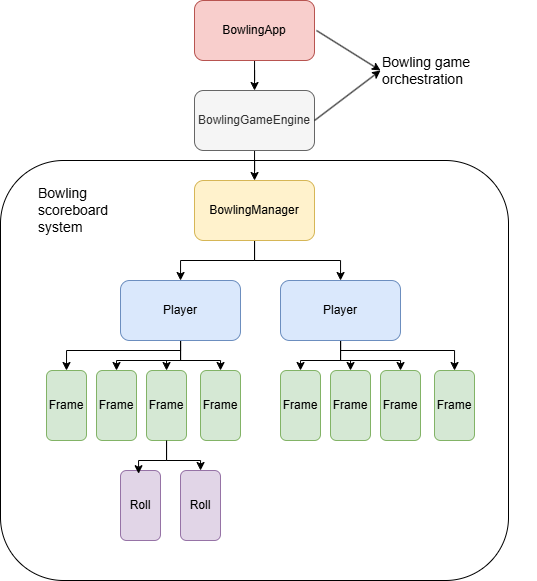

The diagram above was exported from draw.io. Its source (the exported page's mxGraphModel, read from the mxfile embedded in the PNG):
<mxGraphModel dx="1105" dy="586" grid="1" gridSize="10" guides="1" tooltips="1" connect="1" arrows="1" fold="1" page="1" pageScale="1" pageWidth="827" pageHeight="1169" math="0" shadow="0">
  <root>
    <mxCell id="0" />
    <mxCell id="1" parent="0" />
    <mxCell id="vSSjO5az3wqX12gF-nnn-7" value="" style="rounded=1;whiteSpace=wrap;html=1;" vertex="1" parent="1">
      <mxGeometry x="164" y="390" width="508" height="420" as="geometry" />
    </mxCell>
    <mxCell id="gWOZPbGBoViHKmuhaCXJ-14" style="edgeStyle=orthogonalEdgeStyle;rounded=0;orthogonalLoop=1;jettySize=auto;html=1;" parent="1" source="gWOZPbGBoViHKmuhaCXJ-1" target="gWOZPbGBoViHKmuhaCXJ-2" edge="1">
      <mxGeometry relative="1" as="geometry" />
    </mxCell>
    <mxCell id="gWOZPbGBoViHKmuhaCXJ-15" style="edgeStyle=orthogonalEdgeStyle;rounded=0;orthogonalLoop=1;jettySize=auto;html=1;" parent="1" source="gWOZPbGBoViHKmuhaCXJ-1" target="gWOZPbGBoViHKmuhaCXJ-3" edge="1">
      <mxGeometry relative="1" as="geometry" />
    </mxCell>
    <mxCell id="gWOZPbGBoViHKmuhaCXJ-1" value="BowlingManager" style="rounded=1;whiteSpace=wrap;html=1;fillColor=#fff2cc;strokeColor=#d6b656;" parent="1" vertex="1">
      <mxGeometry x="358" y="410" width="120" height="60" as="geometry" />
    </mxCell>
    <mxCell id="gWOZPbGBoViHKmuhaCXJ-17" style="edgeStyle=orthogonalEdgeStyle;rounded=0;orthogonalLoop=1;jettySize=auto;html=1;entryX=0.5;entryY=0;entryDx=0;entryDy=0;" parent="1" source="gWOZPbGBoViHKmuhaCXJ-2" target="gWOZPbGBoViHKmuhaCXJ-4" edge="1">
      <mxGeometry relative="1" as="geometry">
        <Array as="points">
          <mxPoint x="344" y="580" />
          <mxPoint x="230" y="580" />
        </Array>
      </mxGeometry>
    </mxCell>
    <mxCell id="gWOZPbGBoViHKmuhaCXJ-18" style="edgeStyle=orthogonalEdgeStyle;rounded=0;orthogonalLoop=1;jettySize=auto;html=1;entryX=0.5;entryY=0;entryDx=0;entryDy=0;" parent="1" source="gWOZPbGBoViHKmuhaCXJ-2" target="gWOZPbGBoViHKmuhaCXJ-5" edge="1">
      <mxGeometry relative="1" as="geometry" />
    </mxCell>
    <mxCell id="gWOZPbGBoViHKmuhaCXJ-19" style="edgeStyle=orthogonalEdgeStyle;rounded=0;orthogonalLoop=1;jettySize=auto;html=1;" parent="1" source="gWOZPbGBoViHKmuhaCXJ-2" target="gWOZPbGBoViHKmuhaCXJ-6" edge="1">
      <mxGeometry relative="1" as="geometry" />
    </mxCell>
    <mxCell id="gWOZPbGBoViHKmuhaCXJ-20" style="edgeStyle=orthogonalEdgeStyle;rounded=0;orthogonalLoop=1;jettySize=auto;html=1;entryX=0.5;entryY=0;entryDx=0;entryDy=0;" parent="1" source="gWOZPbGBoViHKmuhaCXJ-2" target="gWOZPbGBoViHKmuhaCXJ-7" edge="1">
      <mxGeometry relative="1" as="geometry" />
    </mxCell>
    <mxCell id="gWOZPbGBoViHKmuhaCXJ-2" value="Player" style="rounded=1;whiteSpace=wrap;html=1;fillColor=#dae8fc;strokeColor=#6c8ebf;" parent="1" vertex="1">
      <mxGeometry x="284" y="510" width="120" height="60" as="geometry" />
    </mxCell>
    <mxCell id="gWOZPbGBoViHKmuhaCXJ-21" style="edgeStyle=orthogonalEdgeStyle;rounded=0;orthogonalLoop=1;jettySize=auto;html=1;" parent="1" source="gWOZPbGBoViHKmuhaCXJ-3" target="gWOZPbGBoViHKmuhaCXJ-11" edge="1">
      <mxGeometry relative="1" as="geometry">
        <Array as="points">
          <mxPoint x="504" y="580" />
          <mxPoint x="618" y="580" />
        </Array>
      </mxGeometry>
    </mxCell>
    <mxCell id="gWOZPbGBoViHKmuhaCXJ-22" style="edgeStyle=orthogonalEdgeStyle;rounded=0;orthogonalLoop=1;jettySize=auto;html=1;entryX=0.5;entryY=0;entryDx=0;entryDy=0;" parent="1" source="gWOZPbGBoViHKmuhaCXJ-3" target="gWOZPbGBoViHKmuhaCXJ-10" edge="1">
      <mxGeometry relative="1" as="geometry" />
    </mxCell>
    <mxCell id="gWOZPbGBoViHKmuhaCXJ-23" style="edgeStyle=orthogonalEdgeStyle;rounded=0;orthogonalLoop=1;jettySize=auto;html=1;entryX=0.5;entryY=0;entryDx=0;entryDy=0;" parent="1" source="gWOZPbGBoViHKmuhaCXJ-3" target="gWOZPbGBoViHKmuhaCXJ-9" edge="1">
      <mxGeometry relative="1" as="geometry" />
    </mxCell>
    <mxCell id="gWOZPbGBoViHKmuhaCXJ-24" style="edgeStyle=orthogonalEdgeStyle;rounded=0;orthogonalLoop=1;jettySize=auto;html=1;entryX=0.5;entryY=0;entryDx=0;entryDy=0;" parent="1" source="gWOZPbGBoViHKmuhaCXJ-3" target="gWOZPbGBoViHKmuhaCXJ-8" edge="1">
      <mxGeometry relative="1" as="geometry" />
    </mxCell>
    <mxCell id="gWOZPbGBoViHKmuhaCXJ-3" value="Player" style="rounded=1;whiteSpace=wrap;html=1;fillColor=#dae8fc;strokeColor=#6c8ebf;" parent="1" vertex="1">
      <mxGeometry x="444" y="510" width="120" height="60" as="geometry" />
    </mxCell>
    <mxCell id="gWOZPbGBoViHKmuhaCXJ-4" value="Frame" style="rounded=1;whiteSpace=wrap;html=1;fillColor=#d5e8d4;strokeColor=#82b366;" parent="1" vertex="1">
      <mxGeometry x="210" y="600" width="40" height="70" as="geometry" />
    </mxCell>
    <mxCell id="gWOZPbGBoViHKmuhaCXJ-5" value="Frame" style="rounded=1;whiteSpace=wrap;html=1;fillColor=#d5e8d4;strokeColor=#82b366;" parent="1" vertex="1">
      <mxGeometry x="260" y="600" width="40" height="70" as="geometry" />
    </mxCell>
    <mxCell id="gWOZPbGBoViHKmuhaCXJ-26" style="edgeStyle=orthogonalEdgeStyle;rounded=0;orthogonalLoop=1;jettySize=auto;html=1;" parent="1" source="gWOZPbGBoViHKmuhaCXJ-6" target="gWOZPbGBoViHKmuhaCXJ-13" edge="1">
      <mxGeometry relative="1" as="geometry" />
    </mxCell>
    <mxCell id="gWOZPbGBoViHKmuhaCXJ-6" value="Frame" style="rounded=1;whiteSpace=wrap;html=1;fillColor=#d5e8d4;strokeColor=#82b366;" parent="1" vertex="1">
      <mxGeometry x="310" y="600" width="40" height="70" as="geometry" />
    </mxCell>
    <mxCell id="gWOZPbGBoViHKmuhaCXJ-7" value="Frame" style="rounded=1;whiteSpace=wrap;html=1;fillColor=#d5e8d4;strokeColor=#82b366;" parent="1" vertex="1">
      <mxGeometry x="364" y="600" width="40" height="70" as="geometry" />
    </mxCell>
    <mxCell id="gWOZPbGBoViHKmuhaCXJ-8" value="Frame" style="rounded=1;whiteSpace=wrap;html=1;fillColor=#d5e8d4;strokeColor=#82b366;" parent="1" vertex="1">
      <mxGeometry x="444" y="600" width="40" height="70" as="geometry" />
    </mxCell>
    <mxCell id="gWOZPbGBoViHKmuhaCXJ-9" value="Frame" style="rounded=1;whiteSpace=wrap;html=1;fillColor=#d5e8d4;strokeColor=#82b366;" parent="1" vertex="1">
      <mxGeometry x="494" y="600" width="40" height="70" as="geometry" />
    </mxCell>
    <mxCell id="gWOZPbGBoViHKmuhaCXJ-10" value="Frame" style="rounded=1;whiteSpace=wrap;html=1;fillColor=#d5e8d4;strokeColor=#82b366;" parent="1" vertex="1">
      <mxGeometry x="544" y="600" width="40" height="70" as="geometry" />
    </mxCell>
    <mxCell id="gWOZPbGBoViHKmuhaCXJ-11" value="Frame" style="rounded=1;whiteSpace=wrap;html=1;fillColor=#d5e8d4;strokeColor=#82b366;" parent="1" vertex="1">
      <mxGeometry x="598" y="600" width="40" height="70" as="geometry" />
    </mxCell>
    <mxCell id="gWOZPbGBoViHKmuhaCXJ-12" value="Roll" style="rounded=1;whiteSpace=wrap;html=1;fillColor=#e1d5e7;strokeColor=#9673a6;" parent="1" vertex="1">
      <mxGeometry x="284" y="700" width="40" height="70" as="geometry" />
    </mxCell>
    <mxCell id="gWOZPbGBoViHKmuhaCXJ-13" value="Roll" style="rounded=1;whiteSpace=wrap;html=1;fillColor=#e1d5e7;strokeColor=#9673a6;" parent="1" vertex="1">
      <mxGeometry x="344" y="700" width="40" height="70" as="geometry" />
    </mxCell>
    <mxCell id="gWOZPbGBoViHKmuhaCXJ-25" style="edgeStyle=orthogonalEdgeStyle;rounded=0;orthogonalLoop=1;jettySize=auto;html=1;entryX=0.452;entryY=0.046;entryDx=0;entryDy=0;entryPerimeter=0;" parent="1" source="gWOZPbGBoViHKmuhaCXJ-6" target="gWOZPbGBoViHKmuhaCXJ-12" edge="1">
      <mxGeometry relative="1" as="geometry" />
    </mxCell>
    <mxCell id="vSSjO5az3wqX12gF-nnn-4" value="" style="edgeStyle=orthogonalEdgeStyle;rounded=0;orthogonalLoop=1;jettySize=auto;html=1;" edge="1" parent="1" source="vSSjO5az3wqX12gF-nnn-2" target="gWOZPbGBoViHKmuhaCXJ-1">
      <mxGeometry relative="1" as="geometry" />
    </mxCell>
    <mxCell id="vSSjO5az3wqX12gF-nnn-2" value="BowlingGameEngine" style="rounded=1;whiteSpace=wrap;html=1;fillColor=#f5f5f5;strokeColor=#666666;fontColor=#333333;" vertex="1" parent="1">
      <mxGeometry x="358" y="320" width="120" height="60" as="geometry" />
    </mxCell>
    <mxCell id="vSSjO5az3wqX12gF-nnn-5" value="" style="edgeStyle=orthogonalEdgeStyle;rounded=0;orthogonalLoop=1;jettySize=auto;html=1;" edge="1" parent="1" source="vSSjO5az3wqX12gF-nnn-3" target="vSSjO5az3wqX12gF-nnn-2">
      <mxGeometry relative="1" as="geometry" />
    </mxCell>
    <mxCell id="vSSjO5az3wqX12gF-nnn-3" value="BowlingApp" style="rounded=1;whiteSpace=wrap;html=1;fillColor=#f8cecc;strokeColor=#b85450;" vertex="1" parent="1">
      <mxGeometry x="358" y="230" width="120" height="60" as="geometry" />
    </mxCell>
    <mxCell id="vSSjO5az3wqX12gF-nnn-10" value="&lt;font style=&quot;font-size: 14px;&quot;&gt;Bowling scoreboard system&lt;/font&gt;" style="text;html=1;align=left;verticalAlign=middle;whiteSpace=wrap;rounded=0;" vertex="1" parent="1">
      <mxGeometry x="200" y="420" width="120" height="40" as="geometry" />
    </mxCell>
    <mxCell id="vSSjO5az3wqX12gF-nnn-11" value="&lt;font style=&quot;font-size: 14px;&quot;&gt;Bowling game orchestration&lt;/font&gt;" style="text;html=1;align=left;verticalAlign=middle;whiteSpace=wrap;rounded=0;" vertex="1" parent="1">
      <mxGeometry x="544" y="280" width="156" height="40" as="geometry" />
    </mxCell>
    <mxCell id="vSSjO5az3wqX12gF-nnn-13" value="" style="endArrow=classic;html=1;rounded=0;entryX=0;entryY=0.5;entryDx=0;entryDy=0;" edge="1" parent="1" target="vSSjO5az3wqX12gF-nnn-11">
      <mxGeometry width="50" height="50" relative="1" as="geometry">
        <mxPoint x="480" y="260" as="sourcePoint" />
        <mxPoint x="530" y="210" as="targetPoint" />
      </mxGeometry>
    </mxCell>
    <mxCell id="vSSjO5az3wqX12gF-nnn-14" value="" style="endArrow=classic;html=1;rounded=0;entryX=0;entryY=0.5;entryDx=0;entryDy=0;" edge="1" parent="1" target="vSSjO5az3wqX12gF-nnn-11">
      <mxGeometry width="50" height="50" relative="1" as="geometry">
        <mxPoint x="478" y="350" as="sourcePoint" />
        <mxPoint x="530" y="320" as="targetPoint" />
      </mxGeometry>
    </mxCell>
  </root>
</mxGraphModel>